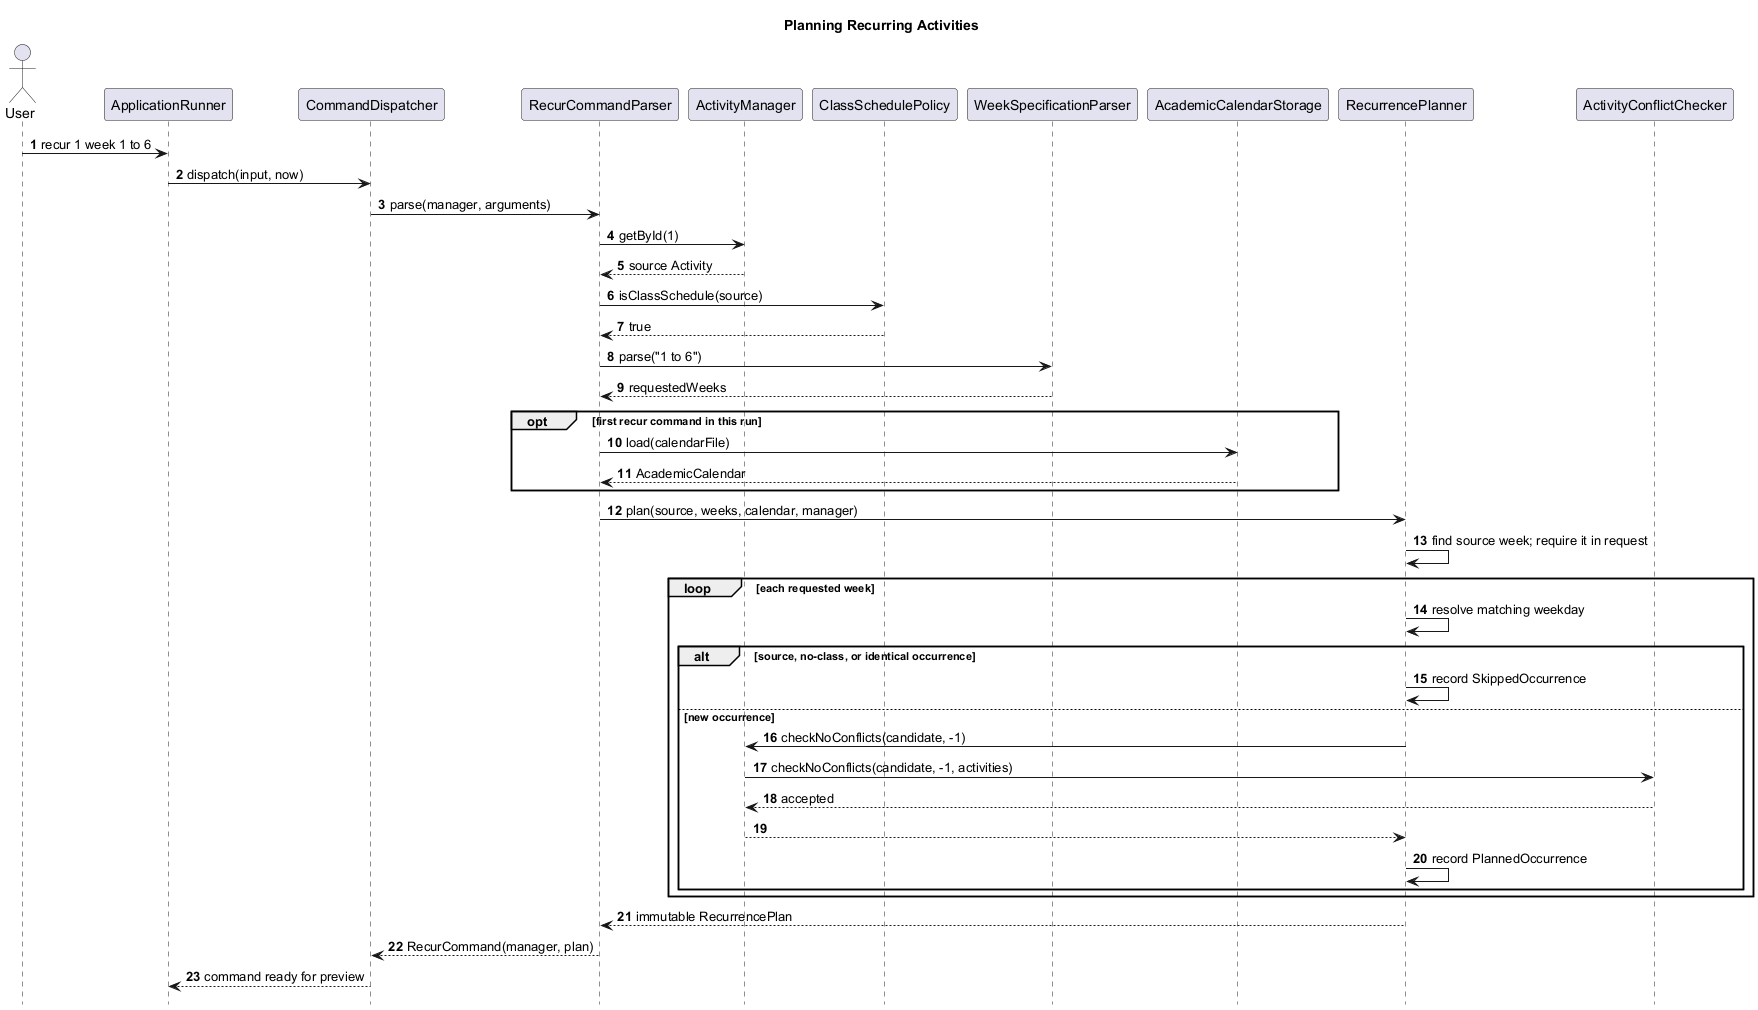

The diagram above was rendered by PlantUML. Its source (embedded in the PNG):
@startuml
title Planning Recurring Activities

skinparam shadowing false
hide footbox
autonumber

actor User
participant ApplicationRunner as Runner
participant CommandDispatcher as Dispatcher
participant RecurCommandParser as Parser
participant ActivityManager as Manager
participant ClassSchedulePolicy as Policy
participant WeekSpecificationParser as WeekParser
participant AcademicCalendarStorage as CalendarStorage
participant RecurrencePlanner as Planner
participant ActivityConflictChecker as Checker

User -> Runner : recur 1 week 1 to 6
Runner -> Dispatcher : dispatch(input, now)
Dispatcher -> Parser : parse(manager, arguments)
Parser -> Manager : getById(1)
Manager --> Parser : source Activity
Parser -> Policy : isClassSchedule(source)
Policy --> Parser : true
Parser -> WeekParser : parse("1 to 6")
WeekParser --> Parser : requestedWeeks
opt first recur command in this run
  Parser -> CalendarStorage : load(calendarFile)
  CalendarStorage --> Parser : AcademicCalendar
end
Parser -> Planner : plan(source, weeks, calendar, manager)
Planner -> Planner : find source week; require it in request
loop each requested week
  Planner -> Planner : resolve matching weekday
  alt source, no-class, or identical occurrence
    Planner -> Planner : record SkippedOccurrence
  else new occurrence
    Planner -> Manager : checkNoConflicts(candidate, -1)
    Manager -> Checker : checkNoConflicts(candidate, -1, activities)
    Checker --> Manager : accepted
    Manager --> Planner
    Planner -> Planner : record PlannedOccurrence
  end
end
Planner --> Parser : immutable RecurrencePlan
Parser --> Dispatcher : RecurCommand(manager, plan)
Dispatcher --> Runner : command ready for preview

@enduml